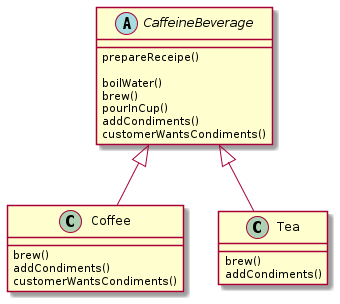

The diagram above was rendered by PlantUML. Its source (embedded in the PNG):
@startuml
abstract class CaffeineBeverage {
    prepareReceipe()
    
    boilWater()
    brew()
    pourInCup()
    addCondiments()
    customerWantsCondiments()
}

class Coffee extends CaffeineBeverage {
    brew()
    addCondiments()
    customerWantsCondiments()
}

class Tea extends CaffeineBeverage {
    brew()
    addCondiments()
}
@enduml